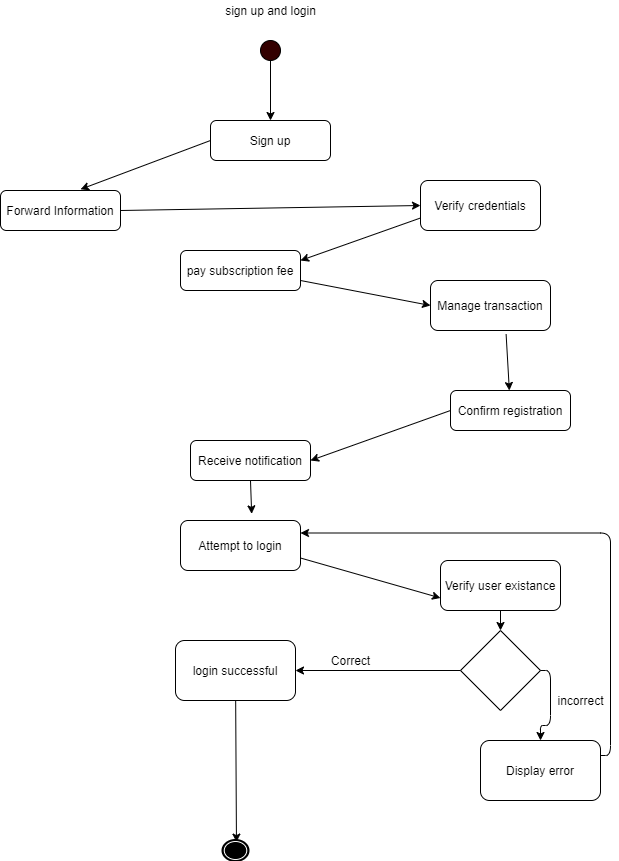

The diagram above was exported from draw.io. Its source (the exported page's mxGraphModel, read from the mxfile embedded in the PNG):
<mxGraphModel dx="1038" dy="523" grid="1" gridSize="10" guides="1" tooltips="1" connect="1" arrows="1" fold="1" page="1" pageScale="1" pageWidth="850" pageHeight="1100" math="0" shadow="0">
  <root>
    <mxCell id="0" />
    <mxCell id="1" parent="0" />
    <mxCell id="2DC-_pvSgUpYzEDbWAc0-1" value="" style="ellipse;whiteSpace=wrap;html=1;aspect=fixed;fillColor=#330000;" vertex="1" parent="1">
      <mxGeometry x="390" y="80" width="20" height="20" as="geometry" />
    </mxCell>
    <mxCell id="2DC-_pvSgUpYzEDbWAc0-2" value="" style="endArrow=classic;html=1;exitX=0.5;exitY=1;exitDx=0;exitDy=0;" edge="1" parent="1" source="2DC-_pvSgUpYzEDbWAc0-1">
      <mxGeometry width="50" height="50" relative="1" as="geometry">
        <mxPoint x="400" y="300" as="sourcePoint" />
        <mxPoint x="400" y="160" as="targetPoint" />
      </mxGeometry>
    </mxCell>
    <mxCell id="2DC-_pvSgUpYzEDbWAc0-3" value="Sign up" style="rounded=1;whiteSpace=wrap;html=1;" vertex="1" parent="1">
      <mxGeometry x="340" y="160" width="120" height="40" as="geometry" />
    </mxCell>
    <mxCell id="2DC-_pvSgUpYzEDbWAc0-4" value="Forward Information" style="rounded=1;whiteSpace=wrap;html=1;" vertex="1" parent="1">
      <mxGeometry x="130" y="230" width="120" height="40" as="geometry" />
    </mxCell>
    <mxCell id="2DC-_pvSgUpYzEDbWAc0-5" value="" style="endArrow=classic;html=1;exitX=0;exitY=0.5;exitDx=0;exitDy=0;entryX=0.667;entryY=-0.03;entryDx=0;entryDy=0;entryPerimeter=0;" edge="1" parent="1" source="2DC-_pvSgUpYzEDbWAc0-3" target="2DC-_pvSgUpYzEDbWAc0-4">
      <mxGeometry width="50" height="50" relative="1" as="geometry">
        <mxPoint x="400" y="300" as="sourcePoint" />
        <mxPoint x="450" y="250" as="targetPoint" />
      </mxGeometry>
    </mxCell>
    <mxCell id="2DC-_pvSgUpYzEDbWAc0-6" value="Verify credentials" style="rounded=1;whiteSpace=wrap;html=1;" vertex="1" parent="1">
      <mxGeometry x="550" y="220" width="120" height="50" as="geometry" />
    </mxCell>
    <mxCell id="2DC-_pvSgUpYzEDbWAc0-7" value="" style="endArrow=classic;html=1;exitX=1;exitY=0.5;exitDx=0;exitDy=0;entryX=0;entryY=0.5;entryDx=0;entryDy=0;" edge="1" parent="1" source="2DC-_pvSgUpYzEDbWAc0-4" target="2DC-_pvSgUpYzEDbWAc0-6">
      <mxGeometry width="50" height="50" relative="1" as="geometry">
        <mxPoint x="400" y="300" as="sourcePoint" />
        <mxPoint x="450" y="250" as="targetPoint" />
      </mxGeometry>
    </mxCell>
    <mxCell id="2DC-_pvSgUpYzEDbWAc0-8" value="pay subscription fee" style="rounded=1;whiteSpace=wrap;html=1;" vertex="1" parent="1">
      <mxGeometry x="310" y="290" width="120" height="40" as="geometry" />
    </mxCell>
    <mxCell id="2DC-_pvSgUpYzEDbWAc0-10" value="" style="endArrow=classic;html=1;entryX=1;entryY=0.25;entryDx=0;entryDy=0;exitX=0;exitY=0.75;exitDx=0;exitDy=0;" edge="1" parent="1" source="2DC-_pvSgUpYzEDbWAc0-6" target="2DC-_pvSgUpYzEDbWAc0-8">
      <mxGeometry width="50" height="50" relative="1" as="geometry">
        <mxPoint x="400" y="300" as="sourcePoint" />
        <mxPoint x="450" y="250" as="targetPoint" />
      </mxGeometry>
    </mxCell>
    <mxCell id="2DC-_pvSgUpYzEDbWAc0-11" value="Manage transaction" style="rounded=1;whiteSpace=wrap;html=1;" vertex="1" parent="1">
      <mxGeometry x="560" y="320" width="120" height="50" as="geometry" />
    </mxCell>
    <mxCell id="2DC-_pvSgUpYzEDbWAc0-12" value="" style="endArrow=classic;html=1;exitX=0.63;exitY=1.072;exitDx=0;exitDy=0;exitPerimeter=0;" edge="1" parent="1" source="2DC-_pvSgUpYzEDbWAc0-11" target="2DC-_pvSgUpYzEDbWAc0-13">
      <mxGeometry width="50" height="50" relative="1" as="geometry">
        <mxPoint x="400" y="300" as="sourcePoint" />
        <mxPoint x="460" y="390" as="targetPoint" />
      </mxGeometry>
    </mxCell>
    <mxCell id="2DC-_pvSgUpYzEDbWAc0-13" value="Confirm registration" style="rounded=1;whiteSpace=wrap;html=1;" vertex="1" parent="1">
      <mxGeometry x="580" y="430" width="120" height="40" as="geometry" />
    </mxCell>
    <mxCell id="2DC-_pvSgUpYzEDbWAc0-14" value="" style="endArrow=classic;html=1;entryX=0;entryY=0.5;entryDx=0;entryDy=0;exitX=1;exitY=0.75;exitDx=0;exitDy=0;" edge="1" parent="1" source="2DC-_pvSgUpYzEDbWAc0-8" target="2DC-_pvSgUpYzEDbWAc0-11">
      <mxGeometry width="50" height="50" relative="1" as="geometry">
        <mxPoint x="400" y="300" as="sourcePoint" />
        <mxPoint x="450" y="250" as="targetPoint" />
      </mxGeometry>
    </mxCell>
    <mxCell id="2DC-_pvSgUpYzEDbWAc0-15" value="Receive notification" style="rounded=1;whiteSpace=wrap;html=1;" vertex="1" parent="1">
      <mxGeometry x="320" y="480" width="120" height="40" as="geometry" />
    </mxCell>
    <mxCell id="2DC-_pvSgUpYzEDbWAc0-16" value="" style="endArrow=classic;html=1;entryX=1;entryY=0.5;entryDx=0;entryDy=0;exitX=0;exitY=0.5;exitDx=0;exitDy=0;" edge="1" parent="1" source="2DC-_pvSgUpYzEDbWAc0-13" target="2DC-_pvSgUpYzEDbWAc0-15">
      <mxGeometry width="50" height="50" relative="1" as="geometry">
        <mxPoint x="400" y="420" as="sourcePoint" />
        <mxPoint x="450" y="370" as="targetPoint" />
      </mxGeometry>
    </mxCell>
    <mxCell id="2DC-_pvSgUpYzEDbWAc0-17" value="Attempt to login" style="rounded=1;whiteSpace=wrap;html=1;" vertex="1" parent="1">
      <mxGeometry x="310" y="560" width="120" height="50" as="geometry" />
    </mxCell>
    <mxCell id="2DC-_pvSgUpYzEDbWAc0-18" value="" style="endArrow=classic;html=1;exitX=0.5;exitY=1;exitDx=0;exitDy=0;entryX=0.593;entryY=-0.133;entryDx=0;entryDy=0;entryPerimeter=0;" edge="1" parent="1" source="2DC-_pvSgUpYzEDbWAc0-15" target="2DC-_pvSgUpYzEDbWAc0-17">
      <mxGeometry width="50" height="50" relative="1" as="geometry">
        <mxPoint x="400" y="420" as="sourcePoint" />
        <mxPoint x="450" y="370" as="targetPoint" />
      </mxGeometry>
    </mxCell>
    <mxCell id="2DC-_pvSgUpYzEDbWAc0-19" value="Verify user existance" style="rounded=1;whiteSpace=wrap;html=1;" vertex="1" parent="1">
      <mxGeometry x="570" y="600" width="120" height="50" as="geometry" />
    </mxCell>
    <mxCell id="2DC-_pvSgUpYzEDbWAc0-20" value="" style="endArrow=classic;html=1;exitX=1;exitY=0.75;exitDx=0;exitDy=0;entryX=0;entryY=0.75;entryDx=0;entryDy=0;" edge="1" parent="1" source="2DC-_pvSgUpYzEDbWAc0-17" target="2DC-_pvSgUpYzEDbWAc0-19">
      <mxGeometry width="50" height="50" relative="1" as="geometry">
        <mxPoint x="400" y="620" as="sourcePoint" />
        <mxPoint x="450" y="570" as="targetPoint" />
      </mxGeometry>
    </mxCell>
    <mxCell id="2DC-_pvSgUpYzEDbWAc0-21" value="" style="rhombus;whiteSpace=wrap;html=1;" vertex="1" parent="1">
      <mxGeometry x="590" y="670" width="80" height="80" as="geometry" />
    </mxCell>
    <mxCell id="2DC-_pvSgUpYzEDbWAc0-22" value="" style="endArrow=classic;html=1;exitX=0.5;exitY=1;exitDx=0;exitDy=0;entryX=0.5;entryY=0;entryDx=0;entryDy=0;" edge="1" parent="1" source="2DC-_pvSgUpYzEDbWAc0-19" target="2DC-_pvSgUpYzEDbWAc0-21">
      <mxGeometry width="50" height="50" relative="1" as="geometry">
        <mxPoint x="400" y="620" as="sourcePoint" />
        <mxPoint x="450" y="570" as="targetPoint" />
      </mxGeometry>
    </mxCell>
    <mxCell id="2DC-_pvSgUpYzEDbWAc0-23" value="" style="endArrow=classic;html=1;exitX=0;exitY=0.5;exitDx=0;exitDy=0;" edge="1" parent="1" source="2DC-_pvSgUpYzEDbWAc0-21" target="2DC-_pvSgUpYzEDbWAc0-24">
      <mxGeometry width="50" height="50" relative="1" as="geometry">
        <mxPoint x="400" y="620" as="sourcePoint" />
        <mxPoint x="420" y="710" as="targetPoint" />
      </mxGeometry>
    </mxCell>
    <mxCell id="2DC-_pvSgUpYzEDbWAc0-24" value="login successful" style="rounded=1;whiteSpace=wrap;html=1;" vertex="1" parent="1">
      <mxGeometry x="305" y="680" width="120" height="60" as="geometry" />
    </mxCell>
    <mxCell id="2DC-_pvSgUpYzEDbWAc0-25" value="Correct" style="text;html=1;align=center;verticalAlign=middle;resizable=0;points=[];autosize=1;" vertex="1" parent="1">
      <mxGeometry x="455" y="690" width="50" height="20" as="geometry" />
    </mxCell>
    <mxCell id="2DC-_pvSgUpYzEDbWAc0-26" value="sign up and login" style="text;html=1;align=center;verticalAlign=middle;resizable=0;points=[];autosize=1;" vertex="1" parent="1">
      <mxGeometry x="345" y="40" width="110" height="20" as="geometry" />
    </mxCell>
    <mxCell id="2DC-_pvSgUpYzEDbWAc0-27" value="" style="endArrow=classic;html=1;exitX=1;exitY=0.5;exitDx=0;exitDy=0;edgeStyle=orthogonalEdgeStyle;" edge="1" parent="1" source="2DC-_pvSgUpYzEDbWAc0-21" target="2DC-_pvSgUpYzEDbWAc0-28">
      <mxGeometry width="50" height="50" relative="1" as="geometry">
        <mxPoint x="400" y="670" as="sourcePoint" />
        <mxPoint x="670" y="810" as="targetPoint" />
      </mxGeometry>
    </mxCell>
    <mxCell id="2DC-_pvSgUpYzEDbWAc0-28" value="Display error" style="rounded=1;whiteSpace=wrap;html=1;" vertex="1" parent="1">
      <mxGeometry x="610" y="780" width="120" height="60" as="geometry" />
    </mxCell>
    <mxCell id="2DC-_pvSgUpYzEDbWAc0-29" value="incorrect" style="text;html=1;align=center;verticalAlign=middle;resizable=0;points=[];autosize=1;" vertex="1" parent="1">
      <mxGeometry x="680" y="730" width="60" height="20" as="geometry" />
    </mxCell>
    <mxCell id="2DC-_pvSgUpYzEDbWAc0-31" value="" style="endArrow=classic;html=1;entryX=0.133;entryY=0.16;entryDx=0;entryDy=0;entryPerimeter=0;" edge="1" parent="1" source="2DC-_pvSgUpYzEDbWAc0-24">
      <mxGeometry width="50" height="50" relative="1" as="geometry">
        <mxPoint x="400" y="790" as="sourcePoint" />
        <mxPoint x="365.96000000000004" y="881.5999999999999" as="targetPoint" />
      </mxGeometry>
    </mxCell>
    <mxCell id="2DC-_pvSgUpYzEDbWAc0-33" value="" style="shape=mxgraph.bpmn.shape;html=1;verticalLabelPosition=bottom;labelBackgroundColor=#ffffff;verticalAlign=top;align=center;perimeter=ellipsePerimeter;outlineConnect=0;outline=end;symbol=terminate;fillColor=#FFFFFF;" vertex="1" parent="1">
      <mxGeometry x="352.5" y="880" width="25" height="20" as="geometry" />
    </mxCell>
    <mxCell id="2DC-_pvSgUpYzEDbWAc0-35" value="" style="endArrow=classic;html=1;exitX=1;exitY=0.25;exitDx=0;exitDy=0;entryX=1;entryY=0.25;entryDx=0;entryDy=0;edgeStyle=orthogonalEdgeStyle;" edge="1" parent="1" source="2DC-_pvSgUpYzEDbWAc0-28" target="2DC-_pvSgUpYzEDbWAc0-17">
      <mxGeometry width="50" height="50" relative="1" as="geometry">
        <mxPoint x="400" y="670" as="sourcePoint" />
        <mxPoint x="450" y="620" as="targetPoint" />
      </mxGeometry>
    </mxCell>
  </root>
</mxGraphModel>